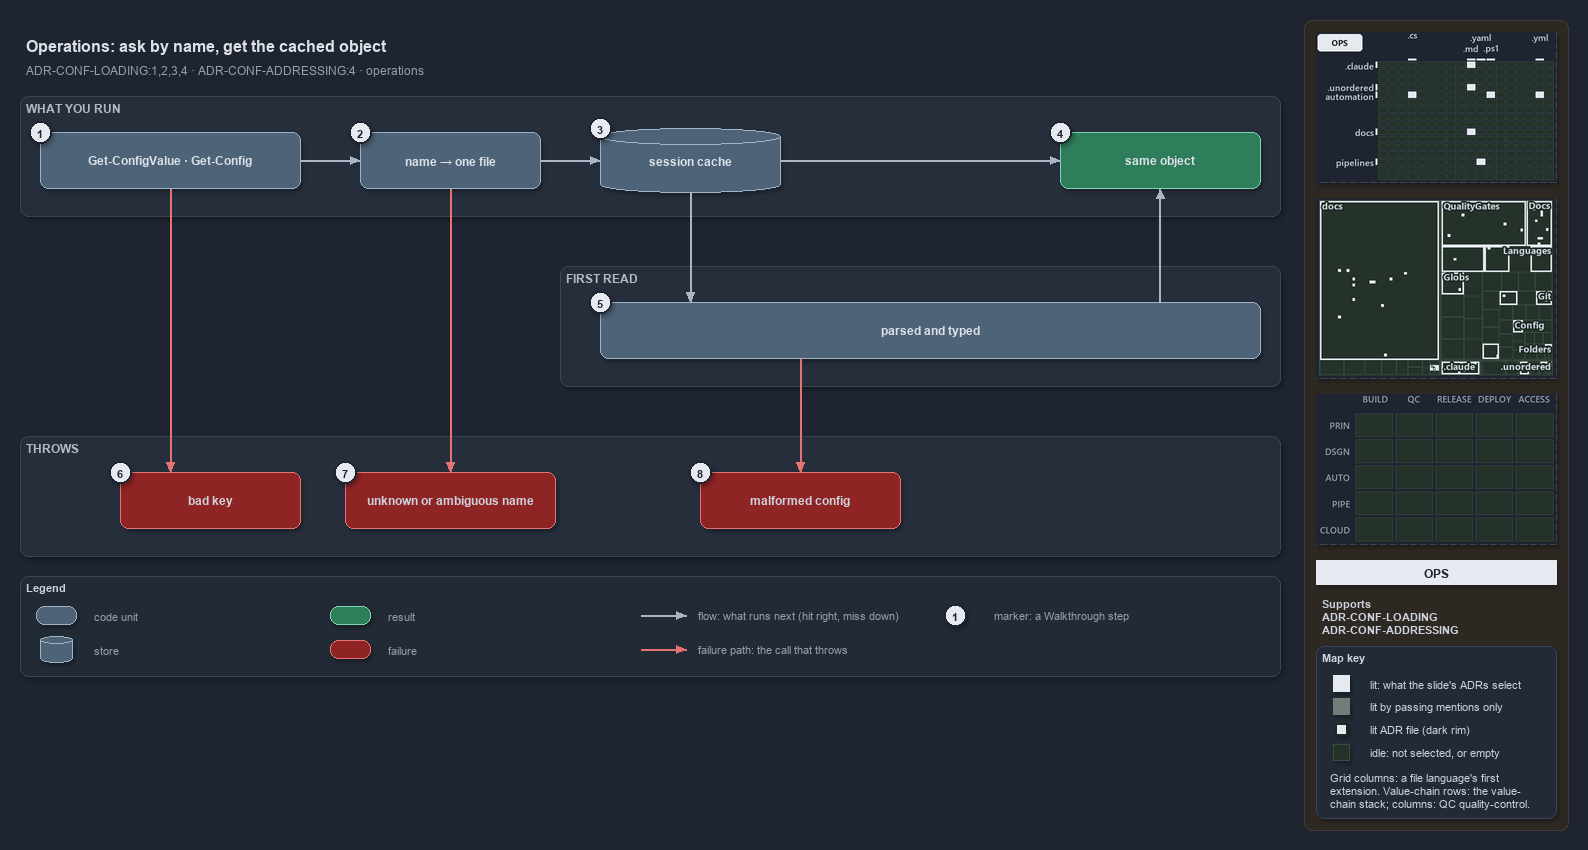

The diagram above was exported from draw.io. Its source (the exported page's mxGraphModel, read from the mxfile embedded in the PNG):
<mxGraphModel dx="1024" dy="768" grid="0" gridSize="10" guides="1" tooltips="1" connect="1" arrows="1" fold="1" page="1" pageScale="1" pageWidth="1572" pageHeight="700" background="#1E2430" math="0" shadow="1">
  <root>
    <mxCell id="0" />
    <mxCell id="1" parent="0" />
    <mxCell id="sidebar-bg" value="" style="rounded=1;arcSize=2;html=1;fillColor=#2E2823;strokeColor=#453C33;shadow=0;" vertex="1" parent="1">
      <mxGeometry x="1304" y="4" width="264" height="810" as="geometry" />
    </mxCell>
    <mxCell id="title" value="Operations: ask by name, get the cached object" style="text;html=1;align=left;verticalAlign=middle;fontSize=16;fontStyle=1;fontColor=#DDE2E9;" vertex="1" parent="1">
      <mxGeometry x="20" y="14" width="1260" height="30" as="geometry" />
    </mxCell>
    <mxCell id="subtitle" value="ADR-CONF-LOADING:1,2,3,4 · ADR-CONF-ADDRESSING:4 · operations" style="text;html=1;align=left;verticalAlign=middle;fontSize=12;fontColor=#949FAE;" vertex="1" parent="1">
      <mxGeometry x="20" y="44" width="1240" height="20" as="geometry" />
    </mxCell>
    <mxCell id="band-run" value="WHAT YOU RUN" style="rounded=1;html=1;arcSize=3;fillColor=#262E3B;strokeColor=#3A4555;verticalAlign=top;align=left;spacingLeft=8;fontStyle=1;fontSize=12;fontColor=#B0BAC7;" vertex="1" parent="1">
      <mxGeometry x="20" y="80" width="1260" height="120" as="geometry" />
    </mxCell>
    <mxCell id="band-first" value="FIRST READ" style="rounded=1;html=1;arcSize=3;fillColor=#262E3B;strokeColor=#3A4555;verticalAlign=top;align=left;spacingLeft=8;fontStyle=1;fontSize=12;fontColor=#B0BAC7;" vertex="1" parent="1">
      <mxGeometry x="560" y="250" width="720" height="120" as="geometry" />
    </mxCell>
    <mxCell id="band-throws" value="THROWS" style="rounded=1;html=1;arcSize=3;fillColor=#262E3B;strokeColor=#3A4555;verticalAlign=top;align=left;spacingLeft=8;fontStyle=1;fontSize=12;fontColor=#B0BAC7;" vertex="1" parent="1">
      <mxGeometry x="20" y="420" width="1260" height="120" as="geometry" />
    </mxCell>
    <mxCell id="cmd" value="&lt;b&gt;Get-ConfigValue · Get-Config&lt;/b&gt;" style="rounded=1;whiteSpace=wrap;html=1;arcSize=20;fillColor=#4E6378;strokeColor=#9FB3C8;fontSize=12;fontColor=#DDE2E9;" vertex="1" parent="1">
      <mxGeometry x="40" y="116" width="260" height="56" as="geometry" />
    </mxCell>
    <mxCell id="name" value="&lt;b&gt;name → one file&lt;/b&gt;" style="rounded=1;whiteSpace=wrap;html=1;arcSize=20;fillColor=#4E6378;strokeColor=#9FB3C8;fontSize=12;fontColor=#DDE2E9;" vertex="1" parent="1">
      <mxGeometry x="360" y="116" width="180" height="56" as="geometry" />
    </mxCell>
    <mxCell id="cache" value="&lt;b&gt;session cache&lt;/b&gt;" style="shape=cylinder3;boundedLbl=1;backgroundOutline=1;size=8;whiteSpace=wrap;html=1;fillColor=#4E6378;strokeColor=#9FB3C8;fontSize=12;fontColor=#DDE2E9;" vertex="1" parent="1">
      <mxGeometry x="600" y="112" width="180" height="64" as="geometry" />
    </mxCell>
    <mxCell id="same" value="&lt;b&gt;same object&lt;/b&gt;" style="rounded=1;whiteSpace=wrap;html=1;arcSize=20;fillColor=#2E7D5B;strokeColor=#7FD3AE;fontColor=#DDE2E9;fontSize=12;" vertex="1" parent="1">
      <mxGeometry x="1060" y="116" width="200" height="56" as="geometry" />
    </mxCell>
    <mxCell id="parsed" value="&lt;b&gt;parsed and typed&lt;/b&gt;" style="rounded=1;whiteSpace=wrap;html=1;arcSize=20;fillColor=#4E6378;strokeColor=#9FB3C8;fontSize=12;fontColor=#DDE2E9;" vertex="1" parent="1">
      <mxGeometry x="600" y="286" width="660" height="56" as="geometry" />
    </mxCell>
    <mxCell id="badkey" value="&lt;b&gt;bad key&lt;/b&gt;" style="rounded=1;whiteSpace=wrap;html=1;arcSize=20;fillColor=#8E2424;strokeColor=#E57373;fontSize=12;" vertex="1" parent="1">
      <mxGeometry x="120" y="456" width="180" height="56" as="geometry" />
    </mxCell>
    <mxCell id="unknown" value="&lt;b&gt;unknown or ambiguous name&lt;/b&gt;" style="rounded=1;whiteSpace=wrap;html=1;arcSize=20;fillColor=#8E2424;strokeColor=#E57373;fontSize=12;" vertex="1" parent="1">
      <mxGeometry x="345" y="456" width="210" height="56" as="geometry" />
    </mxCell>
    <mxCell id="malformed" value="&lt;b&gt;malformed config&lt;/b&gt;" style="rounded=1;whiteSpace=wrap;html=1;arcSize=20;fillColor=#8E2424;strokeColor=#E57373;fontSize=12;" vertex="1" parent="1">
      <mxGeometry x="700" y="456" width="200" height="56" as="geometry" />
    </mxCell>
    <mxCell id="p-cmd-name-a" value="" style="text;html=1;strokeColor=none;fillColor=none;" vertex="1" parent="1">
      <mxGeometry x="300" y="144" width="1" height="1" as="geometry" />
    </mxCell>
    <mxCell id="p-cmd-name-b" value="" style="text;html=1;strokeColor=none;fillColor=none;" vertex="1" parent="1">
      <mxGeometry x="360" y="144" width="1" height="1" as="geometry" />
    </mxCell>
    <mxCell id="edge-cmd-name" value="" style="edgeStyle=orthogonalEdgeStyle;rounded=1;html=1;fontSize=10;endArrow=block;strokeColor=#AAB4C3;fontColor=#CDD3DC;shadow=0;" edge="1" parent="1" source="p-cmd-name-a" target="p-cmd-name-b">
      <mxGeometry relative="1" as="geometry" />
    </mxCell>
    <mxCell id="p-name-cache-a" value="" style="text;html=1;strokeColor=none;fillColor=none;" vertex="1" parent="1">
      <mxGeometry x="540" y="144" width="1" height="1" as="geometry" />
    </mxCell>
    <mxCell id="p-name-cache-b" value="" style="text;html=1;strokeColor=none;fillColor=none;" vertex="1" parent="1">
      <mxGeometry x="600" y="144" width="1" height="1" as="geometry" />
    </mxCell>
    <mxCell id="edge-name-cache" value="" style="edgeStyle=orthogonalEdgeStyle;rounded=1;html=1;fontSize=10;endArrow=block;strokeColor=#AAB4C3;fontColor=#CDD3DC;shadow=0;" edge="1" parent="1" source="p-name-cache-a" target="p-name-cache-b">
      <mxGeometry relative="1" as="geometry" />
    </mxCell>
    <mxCell id="p-cache-same-a" value="" style="text;html=1;strokeColor=none;fillColor=none;" vertex="1" parent="1">
      <mxGeometry x="780" y="144" width="1" height="1" as="geometry" />
    </mxCell>
    <mxCell id="p-cache-same-b" value="" style="text;html=1;strokeColor=none;fillColor=none;" vertex="1" parent="1">
      <mxGeometry x="1060" y="144" width="1" height="1" as="geometry" />
    </mxCell>
    <mxCell id="edge-cache-same" value="" style="edgeStyle=orthogonalEdgeStyle;rounded=1;html=1;fontSize=10;endArrow=block;strokeColor=#AAB4C3;fontColor=#CDD3DC;shadow=0;" edge="1" parent="1" source="p-cache-same-a" target="p-cache-same-b">
      <mxGeometry relative="1" as="geometry" />
    </mxCell>
    <mxCell id="p-cache-parsed-a" value="" style="text;html=1;strokeColor=none;fillColor=none;" vertex="1" parent="1">
      <mxGeometry x="690" y="176" width="1" height="1" as="geometry" />
    </mxCell>
    <mxCell id="p-cache-parsed-b" value="" style="text;html=1;strokeColor=none;fillColor=none;" vertex="1" parent="1">
      <mxGeometry x="690" y="286" width="1" height="1" as="geometry" />
    </mxCell>
    <mxCell id="edge-cache-parsed" value="" style="edgeStyle=orthogonalEdgeStyle;rounded=1;html=1;fontSize=10;endArrow=block;strokeColor=#AAB4C3;fontColor=#CDD3DC;shadow=0;" edge="1" parent="1" source="p-cache-parsed-a" target="p-cache-parsed-b">
      <mxGeometry relative="1" as="geometry" />
    </mxCell>
    <mxCell id="p-parsed-same-a" value="" style="text;html=1;strokeColor=none;fillColor=none;" vertex="1" parent="1">
      <mxGeometry x="1160" y="286" width="1" height="1" as="geometry" />
    </mxCell>
    <mxCell id="p-parsed-same-b" value="" style="text;html=1;strokeColor=none;fillColor=none;" vertex="1" parent="1">
      <mxGeometry x="1160" y="172" width="1" height="1" as="geometry" />
    </mxCell>
    <mxCell id="edge-parsed-same" value="" style="edgeStyle=orthogonalEdgeStyle;rounded=1;html=1;fontSize=10;endArrow=block;strokeColor=#AAB4C3;fontColor=#CDD3DC;shadow=0;" edge="1" parent="1" source="p-parsed-same-a" target="p-parsed-same-b">
      <mxGeometry relative="1" as="geometry" />
    </mxCell>
    <mxCell id="p-cmd-badkey-a" value="" style="text;html=1;strokeColor=none;fillColor=none;" vertex="1" parent="1">
      <mxGeometry x="170" y="172" width="1" height="1" as="geometry" />
    </mxCell>
    <mxCell id="p-cmd-badkey-b" value="" style="text;html=1;strokeColor=none;fillColor=none;" vertex="1" parent="1">
      <mxGeometry x="170" y="456" width="1" height="1" as="geometry" />
    </mxCell>
    <mxCell id="edge-cmd-badkey" value="" style="edgeStyle=orthogonalEdgeStyle;rounded=1;html=1;fontSize=10;endArrow=block;strokeColor=#E57373;fontColor=#CDD3DC;shadow=0;" edge="1" parent="1" source="p-cmd-badkey-a" target="p-cmd-badkey-b">
      <mxGeometry relative="1" as="geometry" />
    </mxCell>
    <mxCell id="p-name-unknown-a" value="" style="text;html=1;strokeColor=none;fillColor=none;" vertex="1" parent="1">
      <mxGeometry x="450" y="172" width="1" height="1" as="geometry" />
    </mxCell>
    <mxCell id="p-name-unknown-b" value="" style="text;html=1;strokeColor=none;fillColor=none;" vertex="1" parent="1">
      <mxGeometry x="450" y="456" width="1" height="1" as="geometry" />
    </mxCell>
    <mxCell id="edge-name-unknown" value="" style="edgeStyle=orthogonalEdgeStyle;rounded=1;html=1;fontSize=10;endArrow=block;strokeColor=#E57373;fontColor=#CDD3DC;shadow=0;" edge="1" parent="1" source="p-name-unknown-a" target="p-name-unknown-b">
      <mxGeometry relative="1" as="geometry" />
    </mxCell>
    <mxCell id="p-parsed-malformed-a" value="" style="text;html=1;strokeColor=none;fillColor=none;" vertex="1" parent="1">
      <mxGeometry x="800" y="342" width="1" height="1" as="geometry" />
    </mxCell>
    <mxCell id="p-parsed-malformed-b" value="" style="text;html=1;strokeColor=none;fillColor=none;" vertex="1" parent="1">
      <mxGeometry x="800" y="456" width="1" height="1" as="geometry" />
    </mxCell>
    <mxCell id="edge-parsed-malformed" value="" style="edgeStyle=orthogonalEdgeStyle;rounded=1;html=1;fontSize=10;endArrow=block;strokeColor=#E57373;fontColor=#CDD3DC;shadow=0;" edge="1" parent="1" source="p-parsed-malformed-a" target="p-parsed-malformed-b">
      <mxGeometry relative="1" as="geometry" />
    </mxCell>
    <mxCell id="legend" value="&lt;b&gt;Legend&lt;/b&gt;" style="rounded=1;whiteSpace=wrap;html=1;arcSize=6;fillColor=#222A36;strokeColor=#3A4555;align=left;verticalAlign=top;spacing=8;fontSize=11;fontColor=#CDD3DC;" vertex="1" parent="1">
      <mxGeometry x="20" y="560" width="1260" height="100" as="geometry" />
    </mxCell>
    <mxCell id="legend-0" value="" style="rounded=1;whiteSpace=wrap;html=1;arcSize=20;fillColor=#4E6378;strokeColor=#9FB3C8;fontColor=#DDE2E9;" vertex="1" parent="1">
      <mxGeometry x="36" y="590" width="40" height="18" as="geometry" />
    </mxCell>
    <mxCell id="legend-0-text" value="code unit" style="text;html=1;align=left;verticalAlign=middle;fontSize=11;fontColor=#949FAE;" vertex="1" parent="1">
      <mxGeometry x="88" y="589" width="230" height="20" as="geometry" />
    </mxCell>
    <mxCell id="legend-1" value="" style="shape=cylinder3;boundedLbl=1;backgroundOutline=1;size=4;whiteSpace=wrap;html=1;fillColor=#4E6378;strokeColor=#9FB3C8;fontColor=#DDE2E9;" vertex="1" parent="1">
      <mxGeometry x="40" y="620" width="32" height="26" as="geometry" />
    </mxCell>
    <mxCell id="legend-1-text" value="store" style="text;html=1;align=left;verticalAlign=middle;fontSize=11;fontColor=#949FAE;" vertex="1" parent="1">
      <mxGeometry x="88" y="623" width="230" height="20" as="geometry" />
    </mxCell>
    <mxCell id="legend-2" value="" style="rounded=1;whiteSpace=wrap;html=1;arcSize=20;fillColor=#2E7D5B;strokeColor=#7FD3AE;fontColor=#DDE2E9;" vertex="1" parent="1">
      <mxGeometry x="330" y="590" width="40" height="18" as="geometry" />
    </mxCell>
    <mxCell id="legend-2-text" value="result" style="text;html=1;align=left;verticalAlign=middle;fontSize=11;fontColor=#949FAE;" vertex="1" parent="1">
      <mxGeometry x="382" y="589" width="230" height="20" as="geometry" />
    </mxCell>
    <mxCell id="legend-3" value="" style="rounded=1;whiteSpace=wrap;html=1;arcSize=20;fillColor=#8E2424;strokeColor=#E57373;" vertex="1" parent="1">
      <mxGeometry x="330" y="624" width="40" height="18" as="geometry" />
    </mxCell>
    <mxCell id="legend-3-text" value="failure" style="text;html=1;align=left;verticalAlign=middle;fontSize=11;fontColor=#949FAE;" vertex="1" parent="1">
      <mxGeometry x="382" y="623" width="230" height="20" as="geometry" />
    </mxCell>
    <mxCell id="legend-4-a" value="" style="text;html=1;strokeColor=none;fillColor=none;" vertex="1" parent="1">
      <mxGeometry x="640" y="599" width="1" height="1" as="geometry" />
    </mxCell>
    <mxCell id="legend-4-b" value="" style="text;html=1;strokeColor=none;fillColor=none;" vertex="1" parent="1">
      <mxGeometry x="686" y="599" width="1" height="1" as="geometry" />
    </mxCell>
    <mxCell id="legend-4" value="" style="edgeStyle=orthogonalEdgeStyle;rounded=1;html=1;endArrow=block;strokeColor=#AAB4C3;fontColor=#CDD3DC;shadow=0;" edge="1" parent="1" source="legend-4-a" target="legend-4-b">
      <mxGeometry relative="1" as="geometry" />
    </mxCell>
    <mxCell id="legend-4-text" value="flow: what runs next (hit right, miss down)" style="text;html=1;align=left;verticalAlign=middle;fontSize=11;fontColor=#949FAE;" vertex="1" parent="1">
      <mxGeometry x="692" y="589" width="280" height="20" as="geometry" />
    </mxCell>
    <mxCell id="legend-5-a" value="" style="text;html=1;strokeColor=none;fillColor=none;" vertex="1" parent="1">
      <mxGeometry x="640" y="633" width="1" height="1" as="geometry" />
    </mxCell>
    <mxCell id="legend-5-b" value="" style="text;html=1;strokeColor=none;fillColor=none;" vertex="1" parent="1">
      <mxGeometry x="686" y="633" width="1" height="1" as="geometry" />
    </mxCell>
    <mxCell id="legend-5" value="" style="edgeStyle=orthogonalEdgeStyle;rounded=1;html=1;endArrow=block;strokeColor=#E57373;fontColor=#CDD3DC;shadow=0;" edge="1" parent="1" source="legend-5-a" target="legend-5-b">
      <mxGeometry relative="1" as="geometry" />
    </mxCell>
    <mxCell id="legend-5-text" value="failure path: the call that throws" style="text;html=1;align=left;verticalAlign=middle;fontSize=11;fontColor=#949FAE;" vertex="1" parent="1">
      <mxGeometry x="692" y="623" width="280" height="20" as="geometry" />
    </mxCell>
    <mxCell id="legend-6" value="1" style="ellipse;html=1;fillColor=#E6EAF0;strokeColor=#1E2430;strokeWidth=2;fontColor=#1E2430;fontStyle=1;fontSize=11;" vertex="1" parent="1">
      <mxGeometry x="944" y="588" width="22" height="22" as="geometry" />
    </mxCell>
    <mxCell id="legend-6-text" value="marker: a Walkthrough step" style="text;html=1;align=left;verticalAlign=middle;fontSize=11;fontColor=#949FAE;" vertex="1" parent="1">
      <mxGeometry x="988" y="589" width="230" height="20" as="geometry" />
    </mxCell>
    <mxCell id="mark-1" value="1" style="ellipse;html=1;fillColor=#E6EAF0;strokeColor=#1E2430;strokeWidth=2;fontColor=#1E2430;fontStyle=1;fontSize=11;" vertex="1" parent="1">
      <mxGeometry x="29" y="105" width="22" height="22" as="geometry" />
    </mxCell>
    <mxCell id="mark-2" value="2" style="ellipse;html=1;fillColor=#E6EAF0;strokeColor=#1E2430;strokeWidth=2;fontColor=#1E2430;fontStyle=1;fontSize=11;" vertex="1" parent="1">
      <mxGeometry x="349" y="105" width="22" height="22" as="geometry" />
    </mxCell>
    <mxCell id="mark-3" value="3" style="ellipse;html=1;fillColor=#E6EAF0;strokeColor=#1E2430;strokeWidth=2;fontColor=#1E2430;fontStyle=1;fontSize=11;" vertex="1" parent="1">
      <mxGeometry x="589" y="101" width="22" height="22" as="geometry" />
    </mxCell>
    <mxCell id="mark-4" value="4" style="ellipse;html=1;fillColor=#E6EAF0;strokeColor=#1E2430;strokeWidth=2;fontColor=#1E2430;fontStyle=1;fontSize=11;" vertex="1" parent="1">
      <mxGeometry x="1049" y="105" width="22" height="22" as="geometry" />
    </mxCell>
    <mxCell id="mark-5" value="5" style="ellipse;html=1;fillColor=#E6EAF0;strokeColor=#1E2430;strokeWidth=2;fontColor=#1E2430;fontStyle=1;fontSize=11;" vertex="1" parent="1">
      <mxGeometry x="589" y="275" width="22" height="22" as="geometry" />
    </mxCell>
    <mxCell id="mark-6" value="6" style="ellipse;html=1;fillColor=#E6EAF0;strokeColor=#1E2430;strokeWidth=2;fontColor=#1E2430;fontStyle=1;fontSize=11;" vertex="1" parent="1">
      <mxGeometry x="109" y="445" width="22" height="22" as="geometry" />
    </mxCell>
    <mxCell id="mark-7" value="7" style="ellipse;html=1;fillColor=#E6EAF0;strokeColor=#1E2430;strokeWidth=2;fontColor=#1E2430;fontStyle=1;fontSize=11;" vertex="1" parent="1">
      <mxGeometry x="334" y="445" width="22" height="22" as="geometry" />
    </mxCell>
    <mxCell id="mark-8" value="8" style="ellipse;html=1;fillColor=#E6EAF0;strokeColor=#1E2430;strokeWidth=2;fontColor=#1E2430;fontStyle=1;fontSize=11;" vertex="1" parent="1">
      <mxGeometry x="689" y="445" width="22" height="22" as="geometry" />
    </mxCell>
    <mxCell id="minimap-grid" value="" style="shape=image;html=1;imageAspect=0;aspect=fixed;verticalLabelPosition=bottom;strokeColor=#3A4555;dashed=1;fillColor=#222A36;image=data:image/png,(base64 omitted: 12968 chars);" vertex="1" parent="1">
      <mxGeometry x="1316" y="16" width="240" height="150" as="geometry" />
    </mxCell>
    <mxCell id="minimap-tree" value="" style="shape=image;html=1;imageAspect=0;aspect=fixed;verticalLabelPosition=bottom;strokeColor=#3A4555;dashed=1;fillColor=#222A36;image=data:image/png,(base64 omitted: 24852 chars);" vertex="1" parent="1">
      <mxGeometry x="1316" y="182" width="240" height="180" as="geometry" />
    </mxCell>
    <mxCell id="minimap-chain" value="" style="shape=image;html=1;imageAspect=0;aspect=fixed;verticalLabelPosition=bottom;strokeColor=#3A4555;dashed=1;fillColor=#222A36;image=data:image/png,(base64 omitted: 11912 chars);" vertex="1" parent="1">
      <mxGeometry x="1316" y="378" width="240" height="150" as="geometry" />
    </mxCell>
    <mxCell id="lens-badge" value="OPS" style="rounded=0;whiteSpace=wrap;html=1;align=center;verticalAlign=middle;fontSize=12;fontStyle=1;fontColor=#1E2430;fillColor=#E6EAF0;strokeColor=none;" vertex="1" parent="1">
      <mxGeometry x="1316" y="544" width="240" height="24" as="geometry" />
    </mxCell>
    <mxCell id="supports" value="&lt;b&gt;Supports&lt;/b&gt;&lt;br&gt;ADR-CONF-LOADING&lt;br&gt;ADR-CONF-ADDRESSING" style="text;html=1;whiteSpace=wrap;align=left;verticalAlign=top;fontSize=11;fontColor=#CDD3DC;" vertex="1" parent="1">
      <mxGeometry x="1316" y="576" width="240" height="46" as="geometry" />
    </mxCell>
    <mxCell id="mapkey" value="&lt;b&gt;Map key&lt;/b&gt;" style="rounded=1;arcSize=6;whiteSpace=wrap;html=1;align=left;verticalAlign=top;fontSize=11;fontColor=#CDD3DC;fillColor=#222A36;strokeColor=#3A4555;spacingLeft=8;spacingTop=2;" vertex="1" parent="1">
      <mxGeometry x="1316" y="630" width="240" height="172" as="geometry" />
    </mxCell>
    <mxCell id="mapkey-lit" value="" style="rounded=0;html=1;fillColor=#E6EAF0;strokeColor=#E6EAF0;" vertex="1" parent="1">
      <mxGeometry x="1333.0" y="659.0" width="16" height="16" as="geometry" />
    </mxCell>
    <mxCell id="mapkey-lit-text" value="lit: what the slide's ADRs select" style="text;html=1;align=left;verticalAlign=middle;fontSize=11;fontColor=#CDD3DC;" vertex="1" parent="1">
      <mxGeometry x="1364" y="657" width="184" height="20" as="geometry" />
    </mxCell>
    <mxCell id="mapkey-touched" value="" style="rounded=0;html=1;fillColor=#727C79;strokeColor=#727C79;" vertex="1" parent="1">
      <mxGeometry x="1333.0" y="682.0" width="16" height="16" as="geometry" />
    </mxCell>
    <mxCell id="mapkey-touched-text" value="lit by passing mentions only" style="text;html=1;align=left;verticalAlign=middle;fontSize=11;fontColor=#CDD3DC;" vertex="1" parent="1">
      <mxGeometry x="1364" y="680" width="184" height="20" as="geometry" />
    </mxCell>
    <mxCell id="mapkey-adr" value="" style="rounded=0;html=1;fillColor=#E6EAF0;strokeColor=#1C2A24;strokeWidth=2;" vertex="1" parent="1">
      <mxGeometry x="1335.0" y="707.0" width="12" height="12" as="geometry" />
    </mxCell>
    <mxCell id="mapkey-adr-text" value="lit ADR file (dark rim)" style="text;html=1;align=left;verticalAlign=middle;fontSize=11;fontColor=#CDD3DC;" vertex="1" parent="1">
      <mxGeometry x="1364" y="703" width="184" height="20" as="geometry" />
    </mxCell>
    <mxCell id="mapkey-idle" value="" style="rounded=0;html=1;fillColor=#243229;strokeColor=#3B4D43;" vertex="1" parent="1">
      <mxGeometry x="1333.0" y="728.0" width="16" height="16" as="geometry" />
    </mxCell>
    <mxCell id="mapkey-idle-text" value="idle: not selected, or empty" style="text;html=1;align=left;verticalAlign=middle;fontSize=11;fontColor=#CDD3DC;" vertex="1" parent="1">
      <mxGeometry x="1364" y="726" width="184" height="20" as="geometry" />
    </mxCell>
    <mxCell id="mapkey-codes" value="Grid columns: a file language's first&lt;br&gt;extension. Value-chain rows: the value-&lt;br&gt;chain stack; columns: QC quality-control." style="text;html=1;align=left;verticalAlign=top;whiteSpace=wrap;fontSize=11;fontColor=#CDD3DC;" vertex="1" parent="1">
      <mxGeometry x="1324" y="750" width="224" height="46" as="geometry" />
    </mxCell>
  </root>
</mxGraphModel>